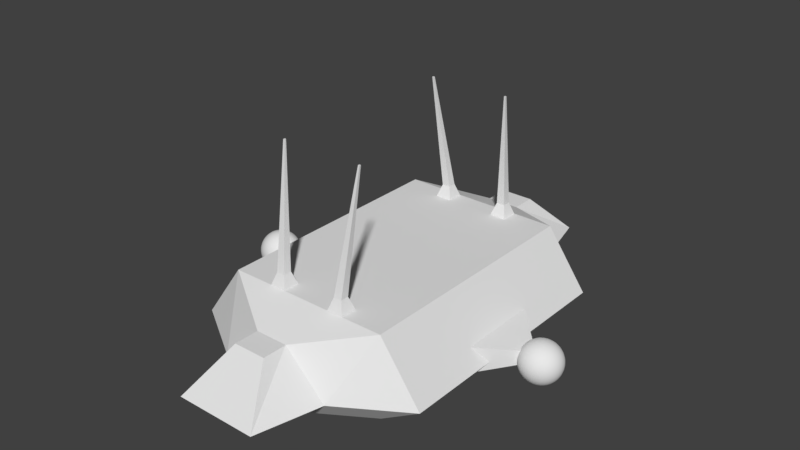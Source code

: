 # Source: Monorail_Train.blend  (saved by Blender 2.77.0; exported with 4.5.12 LTS)
import bpy
from mathutils import Matrix  # noqa: F401  (used for matrix-valued properties, if any)

bpy.ops.wm.read_factory_settings(use_empty=True)
scene = bpy.context.scene
scene.name = 'Scene'

# ---- collections
col_collection_1 = bpy.data.collections.new('Collection 1'); scene.collection.children.link(col_collection_1)

# ---- materials (node trees are filled in below, after node groups)
mat_scanner = bpy.data.materials.new('Scanner')
mat_scanner.alpha_threshold = 0.0
mat_scanner.use_transparent_shadow = False
mat_scanner.roughness = 0.5

# ---- material node trees

# ---- world
world_world = bpy.data.worlds.new('World'); scene.world = world_world
world_world.color = (0.05088, 0.05088, 0.05088)
world_world.use_sun_shadow = False
world_world.sun_shadow_jitter_overblur = 0.0
world_world.cycles.sampling_method = 'MANUAL'

# ---- meshes
me_cube_063 = bpy.data.meshes.new('Cube.063')
me_cube_063.from_pydata([(0.4, -4.6, 0.0), (0.4, -4.6, 1.6), (1.0, -5.6, 0.6), (0.4, -4.0, 1.6), (0.4, -4.0, 0.0), (1.4, -4.0, 0.6), (2.0, -3.0, 2.0), (2.0, -3.0, 0.0), (3.0, -3.0, 0.6), (2.0, -1.6, 0.0), (3.0, -1.6, 0.6), (2.0, -1.6, 2.0), (0.0, -4.6, 1.6), (0.0, -4.6, 0.0), (0.0, -5.6, 0.6), (0.0, -4.0, 0.0), (0.0, -4.0, 1.6), (0.0, -3.0, 2.0), (0.0, -3.0, 0.0), (0.0, -1.6, 2.0), (0.0, -1.6, 0.0), (2.15, 0.0, 0.09), (2.85, 0.0, 0.51), (2.15, -1.45, 0.09), (2.85, -1.45, 0.51), (2.0, 0.0, 0.0), (3.0, 0.0, 0.6), (2.0, 0.0, 2.0), (0.0, 0.0, 2.0), (0.0, 0.0, 0.0), (3.728, -1.567e-07, 1.099), (3.635, -1.567e-07, 1.071), (3.548, -1.567e-07, 1.025), (3.472, -1.567e-07, 0.9624), (3.41, -1.567e-07, 0.8867), (3.364, -1.567e-07, 0.8002), (3.335, -1.567e-07, 0.7064), (3.326, -1.567e-07, 0.6089), (3.335, -1.567e-07, 0.5113), (3.364, -1.567e-07, 0.4175), (3.41, -1.567e-07, 0.3311), (3.472, -1.567e-07, 0.2553), (3.548, -1.567e-07, 0.1932), (3.635, -1.567e-07, 0.1469), (3.728, -1.567e-07, 0.1185), (3.923, -1.567e-07, 1.099), (4.017, -1.567e-07, 1.071), (4.104, -1.567e-07, 1.025), (4.179, -1.567e-07, 0.9624), (4.242, -1.567e-07, 0.8867), (4.288, -1.567e-07, 0.8002), (4.316, -1.567e-07, 0.7064), (4.326, -1.567e-07, 0.6089), (4.316, -1.567e-07, 0.5113), (4.288, -1.567e-07, 0.4175), (4.242, -1.567e-07, 0.3311), (4.179, -1.567e-07, 0.2553), (4.104, -1.567e-07, 0.1932), (4.017, -1.567e-07, 0.1469), (3.923, -1.567e-07, 0.1185), (3.826, -1.567e-07, 0.1089), (3.922, -0.01903, 1.099), (4.014, -0.03733, 1.071), (4.098, -0.05419, 1.025), (4.173, -0.06897, 0.9624), (4.234, -0.08111, 0.8867), (4.279, -0.09012, 0.8002), (4.307, -0.09567, 0.7064), (4.316, -0.09755, 0.6089), (4.307, -0.09567, 0.5113), (4.279, -0.09012, 0.4175), (4.234, -0.08111, 0.3311), (4.173, -0.06897, 0.2553), (4.098, -0.05419, 0.1932), (4.014, -0.03733, 0.1469), (3.922, -0.01903, 0.1185), (3.916, -0.03733, 1.099), (4.003, -0.07322, 1.071), (4.083, -0.1063, 1.025), (4.153, -0.1353, 0.9624), (4.21, -0.1591, 0.8867), (4.253, -0.1768, 0.8002), (4.279, -0.1877, 0.7064), (4.288, -0.1913, 0.6089), (4.279, -0.1877, 0.5113), (4.253, -0.1768, 0.4175), (4.21, -0.1591, 0.3311), (4.153, -0.1353, 0.2553), (4.083, -0.1063, 0.1932), (4.003, -0.07322, 0.1469), (3.916, -0.03733, 0.1185), (3.907, -0.05419, 1.099), (3.985, -0.1063, 1.071), (4.057, -0.1543, 1.025), (4.12, -0.1964, 0.9624), (4.172, -0.231, 0.8867), (4.21, -0.2566, 0.8002), (4.234, -0.2724, 0.7064), (4.242, -0.2778, 0.6089), (4.234, -0.2724, 0.5113), (4.21, -0.2566, 0.4175), (4.172, -0.231, 0.3311), (4.12, -0.1964, 0.2553), (4.057, -0.1543, 0.1932), (3.985, -0.1063, 0.1469), (3.907, -0.05419, 0.1185), (3.895, -0.06897, 1.099), (3.961, -0.1353, 1.071), (4.022, -0.1964, 1.025), (4.076, -0.25, 0.9624), (4.12, -0.294, 0.8867), (4.153, -0.3266, 0.8002), (4.173, -0.3468, 0.7064), (4.179, -0.3536, 0.6089), (4.173, -0.3468, 0.5113), (4.153, -0.3266, 0.4175), (4.12, -0.294, 0.3311), (4.076, -0.25, 0.2553), (4.022, -0.1964, 0.1932), (3.961, -0.1353, 0.1469), (3.895, -0.06897, 0.1185), (3.88, -0.08111, 1.099), (3.932, -0.1591, 1.071), (3.98, -0.231, 1.025), (4.022, -0.294, 0.9624), (4.057, -0.3457, 0.8867), (4.083, -0.3841, 0.8002), (4.098, -0.4077, 0.7064), (4.104, -0.4157, 0.6089), (4.098, -0.4077, 0.5113), (4.083, -0.3841, 0.4175), (4.057, -0.3457, 0.3311), (4.022, -0.294, 0.2553), (3.98, -0.231, 0.1932), (3.932, -0.1591, 0.1469), (3.88, -0.08111, 0.1185), (3.863, -0.09012, 1.099), (3.899, -0.1768, 1.071), (3.932, -0.2566, 1.025), (3.961, -0.3266, 0.9624), (3.985, -0.3841, 0.8867), (4.003, -0.4268, 0.8002), (4.014, -0.4531, 0.7064), (4.017, -0.4619, 0.6089), (4.014, -0.4531, 0.5113), (4.003, -0.4268, 0.4175), (3.985, -0.3841, 0.3311), (3.961, -0.3266, 0.2553), (3.932, -0.2566, 0.1932), (3.899, -0.1768, 0.1469), (3.863, -0.09012, 0.1185), (3.845, -0.09567, 1.099), (3.863, -0.1877, 1.071), (3.88, -0.2724, 1.025), (3.895, -0.3468, 0.9624), (3.907, -0.4077, 0.8867), (3.916, -0.4531, 0.8002), (3.922, -0.481, 0.7064), (3.923, -0.4904, 0.6089), (3.922, -0.481, 0.5113), (3.916, -0.4531, 0.4175), (3.907, -0.4077, 0.3311), (3.895, -0.3468, 0.2553), (3.88, -0.2724, 0.1932), (3.863, -0.1877, 0.1469), (3.845, -0.09567, 0.1185), (3.826, -0.09755, 1.099), (3.826, -0.1913, 1.071), (3.826, -0.2778, 1.025), (3.826, -0.3536, 0.9624), (3.826, -0.4157, 0.8867), (3.826, -0.4619, 0.8002), (3.826, -0.4904, 0.7064), (3.826, -0.5, 0.6089), (3.826, -0.4904, 0.5113), (3.826, -0.4619, 0.4175), (3.826, -0.4157, 0.3311), (3.826, -0.3536, 0.2553), (3.826, -0.2778, 0.1932), (3.826, -0.1913, 0.1469), (3.826, -0.09755, 0.1185), (3.807, -0.09567, 1.099), (3.789, -0.1877, 1.071), (3.772, -0.2724, 1.025), (3.757, -0.3468, 0.9624), (3.745, -0.4077, 0.8867), (3.736, -0.4531, 0.8002), (3.73, -0.481, 0.7064), (3.728, -0.4904, 0.6089), (3.73, -0.481, 0.5113), (3.736, -0.4531, 0.4175), (3.745, -0.4077, 0.3311), (3.757, -0.3468, 0.2553), (3.772, -0.2724, 0.1932), (3.789, -0.1877, 0.1469), (3.807, -0.09567, 0.1185), (3.789, -0.09012, 1.099), (3.753, -0.1768, 1.071), (3.72, -0.2566, 1.025), (3.691, -0.3266, 0.9624), (3.667, -0.3841, 0.8867), (3.649, -0.4268, 0.8002), (3.638, -0.4531, 0.7064), (3.635, -0.4619, 0.6089), (3.638, -0.4531, 0.5113), (3.649, -0.4268, 0.4175), (3.667, -0.3841, 0.3311), (3.691, -0.3266, 0.2553), (3.72, -0.2566, 0.1932), (3.753, -0.1768, 0.1469), (3.789, -0.09012, 0.1185), (3.772, -0.08111, 1.099), (3.72, -0.1591, 1.071), (3.672, -0.231, 1.025), (3.629, -0.294, 0.9624), (3.595, -0.3457, 0.8867), (3.569, -0.3841, 0.8002), (3.553, -0.4077, 0.7064), (3.548, -0.4157, 0.6089), (3.553, -0.4077, 0.5113), (3.569, -0.3841, 0.4175), (3.595, -0.3457, 0.3311), (3.629, -0.294, 0.2553), (3.672, -0.231, 0.1932), (3.72, -0.1591, 0.1469), (3.772, -0.08111, 0.1185), (3.757, -0.06897, 1.099), (3.691, -0.1353, 1.071), (3.629, -0.1964, 1.025), (3.576, -0.25, 0.9624), (3.532, -0.294, 0.8867), (3.499, -0.3266, 0.8002), (3.479, -0.3468, 0.7064), (3.472, -0.3536, 0.6089), (3.479, -0.3468, 0.5113), (3.499, -0.3266, 0.4175), (3.532, -0.294, 0.3311), (3.576, -0.25, 0.2553), (3.629, -0.1964, 0.1932), (3.691, -0.1353, 0.1469), (3.757, -0.06897, 0.1185), (3.745, -0.05419, 1.099), (3.667, -0.1063, 1.071), (3.595, -0.1543, 1.025), (3.532, -0.1964, 0.9624), (3.48, -0.231, 0.8867), (3.442, -0.2566, 0.8002), (3.418, -0.2724, 0.7064), (3.41, -0.2778, 0.6089), (3.418, -0.2724, 0.5113), (3.442, -0.2566, 0.4175), (3.48, -0.231, 0.3311), (3.532, -0.1964, 0.2553), (3.595, -0.1543, 0.1932), (3.667, -0.1063, 0.1469), (3.745, -0.05419, 0.1185), (3.826, -1.567e-07, 1.109), (3.736, -0.03733, 1.099), (3.649, -0.07322, 1.071), (3.569, -0.1063, 1.025), (3.499, -0.1353, 0.9624), (3.442, -0.1591, 0.8867), (3.399, -0.1768, 0.8002), (3.373, -0.1877, 0.7064), (3.364, -0.1913, 0.6089), (3.373, -0.1877, 0.5113), (3.399, -0.1768, 0.4175), (3.442, -0.1591, 0.3311), (3.499, -0.1353, 0.2553), (3.569, -0.1063, 0.1932), (3.649, -0.07322, 0.1469), (3.736, -0.03733, 0.1185), (3.73, -0.01903, 1.099), (3.638, -0.03733, 1.071), (3.553, -0.05419, 1.025), (3.479, -0.06897, 0.9624), (3.418, -0.08111, 0.8867), (3.373, -0.09012, 0.8002), (3.345, -0.09567, 0.7064), (3.335, -0.09755, 0.6089), (3.345, -0.09567, 0.5113), (3.373, -0.09012, 0.4175), (3.418, -0.08111, 0.3311), (3.479, -0.06897, 0.2553), (3.553, -0.05419, 0.1932), (3.638, -0.03733, 0.1469), (3.73, -0.01903, 0.1185), (1.0, -3.0, 2.0), (1.0, -2.6, 2.0), (0.6, -3.0, 2.0), (0.6, -2.6, 2.0), (0.9, -2.7, 2.3), (0.9, -2.9, 2.3), (0.7, -2.9, 2.3), (0.7, -2.7, 2.3), (1.02, -2.38, 5.1), (1.02, -2.42, 5.1), (0.98, -2.42, 5.1), (0.98, -2.38, 5.1), (3.524, -0.1544, 0.8265), (3.524, -1.856e-07, 0.8265), (3.518, -1.26e-07, 0.5), (3.518, -0.1544, 0.5), (2.26, -3.662e-08, 0.2737), (2.275, -6.642e-08, 1.09), (2.26, -1.45, 0.2737), (2.275, -1.45, 1.09)], [], [(5, 2, 0, 4), (3, 1, 2, 5), (13, 15, 4, 0), (6, 3, 5, 8), (8, 5, 4, 7), (15, 18, 7, 4), (11, 6, 8, 10), (18, 20, 9, 7), (6, 11, 19, 17), (3, 6, 17, 16), (1, 3, 16, 12), (1, 12, 14, 2), (2, 14, 13, 0), (9, 25, 21, 23), (26, 10, 24, 22), (7, 9, 10, 8), (10, 9, 23, 24), (19, 11, 27, 28), (9, 20, 29, 25), (11, 10, 26, 27), (49, 48, 64, 65), (57, 56, 72, 73), (50, 49, 65, 66), (58, 57, 73, 74), (51, 50, 66, 67), (59, 58, 74, 75), (52, 51, 67, 68), (45, 256, 61), (60, 59, 75), (53, 52, 68, 69), (46, 45, 61, 62), (54, 53, 69, 70), (47, 46, 62, 63), (55, 54, 70, 71), (48, 47, 63, 64), (56, 55, 71, 72), (69, 68, 83, 84), (62, 61, 76, 77), (70, 69, 84, 85), (63, 62, 77, 78), (71, 70, 85, 86), (64, 63, 78, 79), (72, 71, 86, 87), (65, 64, 79, 80), (73, 72, 87, 88), (66, 65, 80, 81), (74, 73, 88, 89), (67, 66, 81, 82), (75, 74, 89, 90), (68, 67, 82, 83), (61, 256, 76), (60, 75, 90), (88, 87, 102, 103), (81, 80, 95, 96), (89, 88, 103, 104), (82, 81, 96, 97), (90, 89, 104, 105), (83, 82, 97, 98), (76, 256, 91), (60, 90, 105), (84, 83, 98, 99), (77, 76, 91, 92), (85, 84, 99, 100), (78, 77, 92, 93), (86, 85, 100, 101), (79, 78, 93, 94), (87, 86, 101, 102), (80, 79, 94, 95), (92, 91, 106, 107), (100, 99, 114, 115), (93, 92, 107, 108), (101, 100, 115, 116), (94, 93, 108, 109), (102, 101, 116, 117), (95, 94, 109, 110), (103, 102, 117, 118), (96, 95, 110, 111), (104, 103, 118, 119), (97, 96, 111, 112), (105, 104, 119, 120), (98, 97, 112, 113), (91, 256, 106), (60, 105, 120), (99, 98, 113, 114), (111, 110, 125, 126), (119, 118, 133, 134), (112, 111, 126, 127), (120, 119, 134, 135), (113, 112, 127, 128), (106, 256, 121), (60, 120, 135), (114, 113, 128, 129), (107, 106, 121, 122), (115, 114, 129, 130), (108, 107, 122, 123), (116, 115, 130, 131), (109, 108, 123, 124), (117, 116, 131, 132), (110, 109, 124, 125), (118, 117, 132, 133), (130, 129, 144, 145), (123, 122, 137, 138), (131, 130, 145, 146), (124, 123, 138, 139), (132, 131, 146, 147), (125, 124, 139, 140), (133, 132, 147, 148), (126, 125, 140, 141), (134, 133, 148, 149), (127, 126, 141, 142), (135, 134, 149, 150), (128, 127, 142, 143), (121, 256, 136), (60, 135, 150), (129, 128, 143, 144), (122, 121, 136, 137), (149, 148, 163, 164), (142, 141, 156, 157), (150, 149, 164, 165), (143, 142, 157, 158), (136, 256, 151), (60, 150, 165), (144, 143, 158, 159), (137, 136, 151, 152), (145, 144, 159, 160), (138, 137, 152, 153), (146, 145, 160, 161), (139, 138, 153, 154), (147, 146, 161, 162), (140, 139, 154, 155), (148, 147, 162, 163), (141, 140, 155, 156), (161, 160, 175, 176), (154, 153, 168, 169), (162, 161, 176, 177), (155, 154, 169, 170), (163, 162, 177, 178), (156, 155, 170, 171), (164, 163, 178, 179), (157, 156, 171, 172), (165, 164, 179, 180), (158, 157, 172, 173), (151, 256, 166), (60, 165, 180), (159, 158, 173, 174), (152, 151, 166, 167), (160, 159, 174, 175), (153, 152, 167, 168), (180, 179, 194, 195), (173, 172, 187, 188), (166, 256, 181), (60, 180, 195), (174, 173, 188, 189), (167, 166, 181, 182), (175, 174, 189, 190), (168, 167, 182, 183), (176, 175, 190, 191), (169, 168, 183, 184), (177, 176, 191, 192), (170, 169, 184, 185), (178, 177, 192, 193), (171, 170, 185, 186), (179, 178, 193, 194), (172, 171, 186, 187), (184, 183, 198, 199), (192, 191, 206, 207), (185, 184, 199, 200), (193, 192, 207, 208), (186, 185, 200, 201), (194, 193, 208, 209), (187, 186, 201, 202), (195, 194, 209, 210), (188, 187, 202, 203), (181, 256, 196), (60, 195, 210), (189, 188, 203, 204), (182, 181, 196, 197), (190, 189, 204, 205), (183, 182, 197, 198), (191, 190, 205, 206), (203, 202, 217, 218), (196, 256, 211), (60, 210, 225), (204, 203, 218, 219), (197, 196, 211, 212), (205, 204, 219, 220), (198, 197, 212, 213), (206, 205, 220, 221), (199, 198, 213, 214), (207, 206, 221, 222), (200, 199, 214, 215), (208, 207, 222, 223), (201, 200, 215, 216), (209, 208, 223, 224), (202, 201, 216, 217), (210, 209, 224, 225), (222, 221, 236, 237), (215, 214, 229, 230), (223, 222, 237, 238), (216, 215, 230, 231), (224, 223, 238, 239), (217, 216, 231, 232), (225, 224, 239, 240), (218, 217, 232, 233), (211, 256, 226), (60, 225, 240), (219, 218, 233, 234), (212, 211, 226, 227), (220, 219, 234, 235), (213, 212, 227, 228), (221, 220, 235, 236), (214, 213, 228, 229), (226, 256, 241), (60, 240, 255), (234, 233, 248, 249), (227, 226, 241, 242), (235, 234, 249, 250), (228, 227, 242, 243), (236, 235, 250, 251), (229, 228, 243, 244), (237, 236, 251, 252), (230, 229, 244, 245), (238, 237, 252, 253), (231, 230, 245, 246), (239, 238, 253, 254), (232, 231, 246, 247), (240, 239, 254, 255), (233, 232, 247, 248), (245, 244, 260, 261), (253, 252, 268, 269), (246, 245, 261, 262), (254, 253, 269, 270), (247, 246, 262, 263), (255, 254, 270, 271), (248, 247, 263, 264), (241, 256, 257), (60, 255, 271), (249, 248, 264, 265), (242, 241, 257, 258), (250, 249, 265, 266), (243, 242, 258, 259), (251, 250, 266, 267), (244, 243, 259, 260), (252, 251, 267, 268), (265, 264, 279, 280), (258, 257, 272, 273), (266, 265, 280, 281), (259, 258, 273, 274), (267, 266, 281, 282), (260, 259, 274, 275), (268, 267, 282, 283), (261, 260, 275, 276), (269, 268, 283, 284), (262, 261, 276, 277), (270, 269, 284, 285), (263, 262, 277, 278), (271, 270, 285, 286), (264, 263, 278, 279), (257, 256, 272), (60, 271, 286), (284, 283, 41, 42), (277, 276, 34, 35), (285, 284, 42, 43), (278, 277, 35, 36), (286, 285, 43, 44), (279, 278, 36, 37), (272, 256, 30), (60, 286, 44), (280, 279, 37, 38), (273, 272, 30, 31), (281, 280, 38, 39), (274, 273, 31, 32), (282, 281, 39, 40), (275, 274, 32, 33), (283, 282, 40, 41), (276, 275, 33, 34), (287, 289, 290, 288), (291, 294, 298, 295), (290, 289, 293, 294), (289, 287, 292, 293), (288, 290, 294, 291), (287, 288, 291, 292), (296, 295, 298, 297), (292, 291, 295, 296), (294, 293, 297, 298), (293, 292, 296, 297), (304, 306, 299, 300), (306, 305, 302, 299), (299, 302, 301, 300), (305, 303, 301, 302)])
me_cube_063.polygons.foreach_set('use_smooth', [0, 0, 0, 0, 0, 0, 0, 0, 0, 0, 0, 0, 0, 0, 0, 0, 0, 0, 0, 0, 1, 1, 1, 1, 1, 1, 1, 1, 1, 1, 1, 1, 1, 1, 1, 1, 1, 1, 1, 1, 1, 1, 1, 1, 1, 1, 1, 1, 1, 1, 1, 1, 1, 1, 1, 1, 1, 1, 1, 1, 1, 1, 1, 1, 1, 1, 1, 1, 1, 1, 1, 1, 1, 1, 1, 1, 1, 1, 1, 1, 1, 1, 1, 1, 1, 1, 1, 1, 1, 1, 1, 1, 1, 1, 1, 1, 1, 1, 1, 1, 1, 1, 1, 1, 1, 1, 1, 1, 1, 1, 1, 1, 1, 1, 1, 1, 1, 1, 1, 1, 1, 1, 1, 1, 1, 1, 1, 1, 1, 1, 1, 1, 1, 1, 1, 1, 1, 1, 1, 1, 1, 1, 1, 1, 1, 1, 1, 1, 1, 1, 1, 1, 1, 1, 1, 1, 1, 1, 1, 1, 1, 1, 1, 1, 1, 1, 1, 1, 1, 1, 1, 1, 1, 1, 1, 1, 1, 1, 1, 1, 1, 1, 1, 1, 1, 1, 1, 1, 1, 1, 1, 1, 1, 1, 1, 1, 1, 1, 1, 1, 1, 1, 1, 1, 1, 1, 1, 1, 1, 1, 1, 1, 1, 1, 1, 1, 1, 1, 1, 1, 1, 1, 1, 1, 1, 1, 1, 1, 1, 1, 1, 1, 1, 1, 1, 1, 1, 1, 1, 1, 1, 1, 1, 1, 1, 1, 1, 1, 1, 1, 1, 1, 1, 1, 1, 1, 1, 1, 1, 1, 1, 1, 1, 1, 1, 1, 1, 1, 1, 1, 1, 1, 1, 1, 1, 1, 0, 0, 0, 0, 0, 0, 0, 0, 0, 0, 0, 0, 0, 0])
_uv = me_cube_063.uv_layers.new(name='UVMap')
_uv.uv.foreach_set('vector', [0.2697, 0.8074, 0.02335, 0.7562, 0.1782, 0.6294, 0.2697, 0.6294, 0.9189, 0.216, 0.8273, 0.216, 0.6707, 0.04167, 0.9189, 0.0002445, 0.1782, 0.5684, 0.2697, 0.5684, 0.2697, 0.6294, 0.1782, 0.6294, 0.6111, 0.7559, 0.3669, 0.5916, 0.5539, 0.4838, 0.8191, 0.5958, 0.7855, 0.7914, 0.5414, 0.944, 0.3669, 0.909, 0.6111, 0.7564, 0.3059, 0.909, 0.3059, 0.7564, 0.6111, 0.7564, 0.3669, 0.909, 0.2139, 0.2628, 0.0002446, 0.2628, 0.0002445, 0.0002445, 0.2139, 0.0002445, 0.6111, 0.4833, 0.3974, 0.4833, 0.3974, 0.1782, 0.6111, 0.1782, 0.0002446, 0.2628, 0.2139, 0.2628, 0.2139, 0.5679, 0.0002446, 0.5679, 0.3669, 0.5916, 0.6111, 0.7559, 0.3059, 0.7559, 0.3059, 0.5916, 0.8273, 0.216, 0.9189, 0.216, 0.9189, 0.2771, 0.8273, 0.2771, 0.8273, 0.216, 0.8273, 0.2771, 0.6115, 0.2771, 0.6115, 0.1245, 0.0002448, 0.721, 0.0002445, 0.5684, 0.1782, 0.5684, 0.1782, 0.6294, 0.3974, 0.1782, 0.3059, 0.1782, 0.3059, 0.1515, 0.3746, 0.1515, 0.3059, 0.0002445, 0.3974, 0.0002445, 0.3746, 0.02694, 0.3059, 0.02694, 0.6111, 0.1782, 0.3974, 0.1782, 0.3974, 0.0002445, 0.6111, 0.0002445, 0.3974, 0.0002445, 0.3974, 0.1782, 0.3746, 0.1515, 0.3746, 0.02694, 0.2139, 0.5679, 0.2139, 0.2628, 0.3054, 0.2628, 0.3054, 0.5679, 0.3974, 0.1782, 0.3974, 0.4833, 0.3059, 0.4833, 0.3059, 0.1782, 0.2139, 0.2628, 0.2139, 0.0002445, 0.3054, 0.0002445, 0.3054, 0.2628, 0.9172, 0.9661, 0.8975, 0.9694, 0.8955, 0.956, 0.9125, 0.9512, 0.9984, 0.8428, 0.9993, 0.8633, 0.9859, 0.8619, 0.9875, 0.8434, 0.936, 0.9595, 0.9172, 0.9661, 0.9125, 0.9512, 0.9283, 0.9442, 0.9939, 0.8221, 0.9984, 0.8428, 0.9875, 0.8434, 0.9862, 0.824, 0.9536, 0.9498, 0.936, 0.9595, 0.9283, 0.9442, 0.9428, 0.935, 0.9851, 0.8014, 0.9939, 0.8221, 0.9862, 0.824, 0.9811, 0.8033, 0.9696, 0.9369, 0.9536, 0.9498, 0.9428, 0.935, 0.9558, 0.9236, 0.8351, 0.9577, 0.8153, 0.9433, 0.8369, 0.9536, 0.9699, 0.7824, 0.9851, 0.8014, 0.9811, 0.8033, 0.9819, 0.9204, 0.9696, 0.9369, 0.9558, 0.9236, 0.9666, 0.9102, 0.856, 0.9657, 0.8351, 0.9577, 0.8369, 0.9536, 0.8576, 0.9578, 0.9909, 0.9023, 0.9819, 0.9204, 0.9666, 0.9102, 0.9753, 0.8953, 0.877, 0.9694, 0.856, 0.9657, 0.8576, 0.9578, 0.8772, 0.9584, 0.9967, 0.8832, 0.9909, 0.9023, 0.9753, 0.8953, 0.9817, 0.8792, 0.8975, 0.9694, 0.877, 0.9694, 0.8772, 0.9584, 0.8955, 0.956, 0.9993, 0.8633, 0.9967, 0.8832, 0.9817, 0.8792, 0.9859, 0.8619, 0.9666, 0.9102, 0.9558, 0.9236, 0.9442, 0.9124, 0.9538, 0.901, 0.8576, 0.9578, 0.8369, 0.9536, 0.8379, 0.9494, 0.8579, 0.9502, 0.9753, 0.8953, 0.9666, 0.9102, 0.9538, 0.901, 0.962, 0.8883, 0.8772, 0.9584, 0.8576, 0.9578, 0.8579, 0.9502, 0.876, 0.9483, 0.9817, 0.8792, 0.9753, 0.8953, 0.962, 0.8883, 0.9688, 0.8744, 0.8955, 0.956, 0.8772, 0.9584, 0.876, 0.9483, 0.8924, 0.9442, 0.9859, 0.8619, 0.9817, 0.8792, 0.9688, 0.8744, 0.974, 0.8593, 0.9125, 0.9512, 0.8955, 0.956, 0.8924, 0.9442, 0.9072, 0.9385, 0.9875, 0.8434, 0.9859, 0.8619, 0.974, 0.8593, 0.9774, 0.8427, 0.9283, 0.9442, 0.9125, 0.9512, 0.9072, 0.9385, 0.9208, 0.9312, 0.9862, 0.824, 0.9875, 0.8434, 0.9774, 0.8427, 0.9787, 0.8246, 0.9428, 0.935, 0.9283, 0.9442, 0.9208, 0.9312, 0.9331, 0.9225, 0.9811, 0.8033, 0.9862, 0.824, 0.9787, 0.8246, 0.977, 0.8045, 0.9558, 0.9236, 0.9428, 0.935, 0.9331, 0.9225, 0.9442, 0.9124, 0.8369, 0.9536, 0.8153, 0.9433, 0.8379, 0.9494, 0.9699, 0.7824, 0.9811, 0.8033, 0.977, 0.8045, 0.9774, 0.8427, 0.974, 0.8593, 0.9634, 0.8558, 0.9682, 0.8409, 0.9208, 0.9312, 0.9072, 0.9385, 0.9016, 0.9274, 0.9134, 0.92, 0.9787, 0.8246, 0.9774, 0.8427, 0.9682, 0.8409, 0.9716, 0.8241, 0.9331, 0.9225, 0.9208, 0.9312, 0.9134, 0.92, 0.9242, 0.9118, 0.977, 0.8045, 0.9787, 0.8246, 0.9716, 0.8241, 0.9729, 0.805, 0.9442, 0.9124, 0.9331, 0.9225, 0.9242, 0.9118, 0.9339, 0.9026, 0.8379, 0.9494, 0.8153, 0.9433, 0.8382, 0.9452, 0.9699, 0.7824, 0.977, 0.8045, 0.9729, 0.805, 0.9538, 0.901, 0.9442, 0.9124, 0.9339, 0.9026, 0.9427, 0.8925, 0.8579, 0.9502, 0.8379, 0.9494, 0.8382, 0.9452, 0.8572, 0.9432, 0.962, 0.8883, 0.9538, 0.901, 0.9427, 0.8925, 0.9506, 0.8814, 0.876, 0.9483, 0.8579, 0.9502, 0.8572, 0.9432, 0.8738, 0.9391, 0.9688, 0.8744, 0.962, 0.8883, 0.9506, 0.8814, 0.9575, 0.8692, 0.8924, 0.9442, 0.876, 0.9483, 0.8738, 0.9391, 0.8884, 0.9338, 0.974, 0.8593, 0.9688, 0.8744, 0.9575, 0.8692, 0.9634, 0.8558, 0.9072, 0.9385, 0.8924, 0.9442, 0.8884, 0.9338, 0.9016, 0.9274, 0.8572, 0.9432, 0.8382, 0.9452, 0.8377, 0.9412, 0.8555, 0.9365, 0.9506, 0.8814, 0.9427, 0.8925, 0.9329, 0.8846, 0.9405, 0.8746, 0.8738, 0.9391, 0.8572, 0.9432, 0.8555, 0.9365, 0.8707, 0.9308, 0.9575, 0.8692, 0.9506, 0.8814, 0.9405, 0.8746, 0.9475, 0.8637, 0.8884, 0.9338, 0.8738, 0.9391, 0.8707, 0.9308, 0.8839, 0.9245, 0.9634, 0.8558, 0.9575, 0.8692, 0.9475, 0.8637, 0.9539, 0.8517, 0.9016, 0.9274, 0.8884, 0.9338, 0.8839, 0.9245, 0.8957, 0.9176, 0.9682, 0.8409, 0.9634, 0.8558, 0.9539, 0.8517, 0.9598, 0.8382, 0.9134, 0.92, 0.9016, 0.9274, 0.8957, 0.9176, 0.9062, 0.9102, 0.9716, 0.8241, 0.9682, 0.8409, 0.9598, 0.8382, 0.9649, 0.8228, 0.9242, 0.9118, 0.9134, 0.92, 0.9062, 0.9102, 0.9159, 0.9022, 0.9729, 0.805, 0.9716, 0.8241, 0.9649, 0.8228, 0.9688, 0.8048, 0.9339, 0.9026, 0.9242, 0.9118, 0.9159, 0.9022, 0.9247, 0.8937, 0.8382, 0.9452, 0.8153, 0.9433, 0.8377, 0.9412, 0.9699, 0.7824, 0.9729, 0.805, 0.9688, 0.8048, 0.9427, 0.8925, 0.9339, 0.9026, 0.9247, 0.8937, 0.9329, 0.8846, 0.9062, 0.9102, 0.8957, 0.9176, 0.8896, 0.9088, 0.8991, 0.9013, 0.9649, 0.8228, 0.9598, 0.8382, 0.9521, 0.8348, 0.9587, 0.8207, 0.9159, 0.9022, 0.9062, 0.9102, 0.8991, 0.9013, 0.908, 0.8936, 0.9688, 0.8048, 0.9649, 0.8228, 0.9587, 0.8207, 0.9649, 0.8039, 0.9247, 0.8937, 0.9159, 0.9022, 0.908, 0.8936, 0.9162, 0.8855, 0.8377, 0.9412, 0.8153, 0.9433, 0.8367, 0.9373, 0.9699, 0.7824, 0.9688, 0.8048, 0.9649, 0.8039, 0.9329, 0.8846, 0.9247, 0.8937, 0.9162, 0.8855, 0.9239, 0.877, 0.8555, 0.9365, 0.8377, 0.9412, 0.8367, 0.9373, 0.8532, 0.9304, 0.9405, 0.8746, 0.9329, 0.8846, 0.9239, 0.877, 0.9313, 0.8679, 0.8707, 0.9308, 0.8555, 0.9365, 0.8532, 0.9304, 0.867, 0.9233, 0.9475, 0.8637, 0.9405, 0.8746, 0.9313, 0.8679, 0.9384, 0.858, 0.8839, 0.9245, 0.8707, 0.9308, 0.867, 0.9233, 0.879, 0.9161, 0.9539, 0.8517, 0.9475, 0.8637, 0.9384, 0.858, 0.9454, 0.8471, 0.8957, 0.9176, 0.8839, 0.9245, 0.879, 0.9161, 0.8896, 0.9088, 0.9598, 0.8382, 0.9539, 0.8517, 0.9454, 0.8471, 0.9521, 0.8348, 0.9313, 0.8679, 0.9239, 0.877, 0.9156, 0.8697, 0.9229, 0.8612, 0.867, 0.9233, 0.8532, 0.9304, 0.8501, 0.9248, 0.8627, 0.9165, 0.9384, 0.858, 0.9313, 0.8679, 0.9229, 0.8612, 0.9301, 0.852, 0.879, 0.9161, 0.867, 0.9233, 0.8627, 0.9165, 0.8736, 0.9085, 0.9454, 0.8471, 0.9384, 0.858, 0.9301, 0.852, 0.9375, 0.842, 0.8896, 0.9088, 0.879, 0.9161, 0.8736, 0.9085, 0.8833, 0.9008, 0.9521, 0.8348, 0.9454, 0.8471, 0.9375, 0.842, 0.9451, 0.8308, 0.8991, 0.9013, 0.8896, 0.9088, 0.8833, 0.9008, 0.8921, 0.8932, 0.9587, 0.8207, 0.9521, 0.8348, 0.9451, 0.8308, 0.953, 0.8179, 0.908, 0.8936, 0.8991, 0.9013, 0.8921, 0.8932, 0.9003, 0.8855, 0.9649, 0.8039, 0.9587, 0.8207, 0.953, 0.8179, 0.9613, 0.8025, 0.9162, 0.8855, 0.908, 0.8936, 0.9003, 0.8855, 0.9081, 0.8777, 0.8367, 0.9373, 0.8153, 0.9433, 0.8351, 0.9337, 0.9699, 0.7824, 0.9649, 0.8039, 0.9613, 0.8025, 0.9239, 0.877, 0.9162, 0.8855, 0.9081, 0.8777, 0.9156, 0.8697, 0.8532, 0.9304, 0.8367, 0.9373, 0.8351, 0.9337, 0.8501, 0.9248, 0.953, 0.8179, 0.9451, 0.8308, 0.9387, 0.8263, 0.9478, 0.8145, 0.9003, 0.8855, 0.8921, 0.8932, 0.885, 0.8856, 0.8928, 0.8779, 0.9613, 0.8025, 0.953, 0.8179, 0.9478, 0.8145, 0.9579, 0.8006, 0.9081, 0.8777, 0.9003, 0.8855, 0.8928, 0.8779, 0.9003, 0.8702, 0.8351, 0.9337, 0.8153, 0.9433, 0.8329, 0.9304, 0.9699, 0.7824, 0.9613, 0.8025, 0.9579, 0.8006, 0.9156, 0.8697, 0.9081, 0.8777, 0.9003, 0.8702, 0.9076, 0.8625, 0.8501, 0.9248, 0.8351, 0.9337, 0.8329, 0.9304, 0.8464, 0.9198, 0.9229, 0.8612, 0.9156, 0.8697, 0.9076, 0.8625, 0.915, 0.8544, 0.8627, 0.9165, 0.8501, 0.9248, 0.8464, 0.9198, 0.8579, 0.9103, 0.9301, 0.852, 0.9229, 0.8612, 0.915, 0.8544, 0.9225, 0.8458, 0.8736, 0.9085, 0.8627, 0.9165, 0.8579, 0.9103, 0.8678, 0.9016, 0.9375, 0.842, 0.9301, 0.852, 0.9225, 0.8458, 0.9303, 0.8365, 0.8833, 0.9008, 0.8736, 0.9085, 0.8678, 0.9016, 0.8768, 0.8934, 0.9451, 0.8308, 0.9375, 0.842, 0.9303, 0.8365, 0.9387, 0.8263, 0.8921, 0.8932, 0.8833, 0.9008, 0.8768, 0.8934, 0.885, 0.8856, 0.9225, 0.8458, 0.915, 0.8544, 0.9075, 0.8474, 0.9153, 0.8393, 0.8678, 0.9016, 0.8579, 0.9103, 0.8525, 0.9046, 0.8616, 0.8952, 0.9303, 0.8365, 0.9225, 0.8458, 0.9153, 0.8393, 0.9237, 0.8306, 0.8768, 0.8934, 0.8678, 0.9016, 0.8616, 0.8952, 0.8699, 0.8865, 0.9387, 0.8263, 0.9303, 0.8365, 0.9237, 0.8306, 0.9328, 0.8212, 0.885, 0.8856, 0.8768, 0.8934, 0.8699, 0.8865, 0.8778, 0.8784, 0.9478, 0.8145, 0.9387, 0.8263, 0.9328, 0.8212, 0.943, 0.8105, 0.8928, 0.8779, 0.885, 0.8856, 0.8778, 0.8784, 0.8853, 0.8705, 0.9579, 0.8006, 0.9478, 0.8145, 0.943, 0.8105, 0.9549, 0.7981, 0.9003, 0.8702, 0.8928, 0.8779, 0.8853, 0.8705, 0.8926, 0.8629, 0.8329, 0.9304, 0.8153, 0.9433, 0.8303, 0.9276, 0.9699, 0.7824, 0.9579, 0.8006, 0.9549, 0.7981, 0.9076, 0.8625, 0.9003, 0.8702, 0.8926, 0.8629, 0.9, 0.8552, 0.8464, 0.9198, 0.8329, 0.9304, 0.8303, 0.9276, 0.8422, 0.9152, 0.915, 0.8544, 0.9076, 0.8625, 0.9, 0.8552, 0.9075, 0.8474, 0.8579, 0.9103, 0.8464, 0.9198, 0.8422, 0.9152, 0.8525, 0.9046, 0.9549, 0.7981, 0.943, 0.8105, 0.9388, 0.806, 0.9523, 0.7953, 0.8926, 0.8629, 0.8853, 0.8705, 0.8776, 0.8633, 0.885, 0.8555, 0.8303, 0.9276, 0.8153, 0.9433, 0.8273, 0.9251, 0.9699, 0.7824, 0.9549, 0.7981, 0.9523, 0.7953, 0.9, 0.8552, 0.8926, 0.8629, 0.885, 0.8555, 0.8925, 0.8479, 0.8422, 0.9152, 0.8303, 0.9276, 0.8273, 0.9251, 0.8375, 0.9112, 0.9075, 0.8474, 0.9, 0.8552, 0.8925, 0.8479, 0.9003, 0.8402, 0.8525, 0.9046, 0.8422, 0.9152, 0.8375, 0.9112, 0.8466, 0.8995, 0.9153, 0.8393, 0.9075, 0.8474, 0.9003, 0.8402, 0.9085, 0.8324, 0.8616, 0.8952, 0.8525, 0.9046, 0.8466, 0.8995, 0.855, 0.8892, 0.9237, 0.8306, 0.9153, 0.8393, 0.9085, 0.8324, 0.9175, 0.8242, 0.8699, 0.8865, 0.8616, 0.8952, 0.855, 0.8892, 0.8628, 0.88, 0.9328, 0.8212, 0.9237, 0.8306, 0.9175, 0.8242, 0.9274, 0.8155, 0.8778, 0.8784, 0.8699, 0.8865, 0.8628, 0.88, 0.8703, 0.8714, 0.943, 0.8105, 0.9328, 0.8212, 0.9274, 0.8155, 0.9388, 0.806, 0.8853, 0.8705, 0.8778, 0.8784, 0.8703, 0.8714, 0.8776, 0.8633, 0.855, 0.8892, 0.8466, 0.8995, 0.8402, 0.8949, 0.8478, 0.8837, 0.9175, 0.8242, 0.9085, 0.8324, 0.902, 0.825, 0.9117, 0.8173, 0.8628, 0.88, 0.855, 0.8892, 0.8478, 0.8837, 0.8551, 0.8737, 0.9274, 0.8155, 0.9175, 0.8242, 0.9117, 0.8173, 0.9226, 0.8093, 0.8703, 0.8714, 0.8628, 0.88, 0.8551, 0.8737, 0.8624, 0.8646, 0.9388, 0.806, 0.9274, 0.8155, 0.9226, 0.8093, 0.9352, 0.8009, 0.8776, 0.8633, 0.8703, 0.8714, 0.8624, 0.8646, 0.8697, 0.8561, 0.9523, 0.7953, 0.9388, 0.806, 0.9352, 0.8009, 0.9502, 0.792, 0.885, 0.8555, 0.8776, 0.8633, 0.8697, 0.8561, 0.8772, 0.848, 0.8273, 0.9251, 0.8153, 0.9433, 0.824, 0.9232, 0.9699, 0.7824, 0.9523, 0.7953, 0.9502, 0.792, 0.8925, 0.8479, 0.885, 0.8555, 0.8772, 0.848, 0.885, 0.8403, 0.8375, 0.9112, 0.8273, 0.9251, 0.824, 0.9232, 0.8323, 0.9078, 0.9003, 0.8402, 0.8925, 0.8479, 0.885, 0.8403, 0.8932, 0.8326, 0.8466, 0.8995, 0.8375, 0.9112, 0.8323, 0.9078, 0.8402, 0.8949, 0.9085, 0.8324, 0.9003, 0.8402, 0.8932, 0.8326, 0.902, 0.825, 0.8772, 0.848, 0.8697, 0.8561, 0.8614, 0.8488, 0.8691, 0.8403, 0.824, 0.9232, 0.8153, 0.9433, 0.8203, 0.9217, 0.9699, 0.7824, 0.9502, 0.792, 0.9485, 0.7885, 0.885, 0.8403, 0.8772, 0.848, 0.8691, 0.8403, 0.8773, 0.8322, 0.8323, 0.9078, 0.824, 0.9232, 0.8203, 0.9217, 0.8266, 0.905, 0.8932, 0.8326, 0.885, 0.8403, 0.8773, 0.8322, 0.8861, 0.8245, 0.8402, 0.8949, 0.8323, 0.9078, 0.8266, 0.905, 0.8332, 0.8909, 0.902, 0.825, 0.8932, 0.8326, 0.8861, 0.8245, 0.8957, 0.817, 0.8478, 0.8837, 0.8402, 0.8949, 0.8332, 0.8909, 0.8399, 0.8787, 0.9117, 0.8173, 0.902, 0.825, 0.8957, 0.817, 0.9063, 0.8097, 0.8551, 0.8737, 0.8478, 0.8837, 0.8399, 0.8787, 0.8469, 0.8678, 0.9226, 0.8093, 0.9117, 0.8173, 0.9063, 0.8097, 0.9183, 0.8024, 0.8624, 0.8646, 0.8551, 0.8737, 0.8469, 0.8678, 0.854, 0.8579, 0.9352, 0.8009, 0.9226, 0.8093, 0.9183, 0.8024, 0.9321, 0.7953, 0.8697, 0.8561, 0.8624, 0.8646, 0.854, 0.8579, 0.8614, 0.8488, 0.9502, 0.792, 0.9352, 0.8009, 0.9321, 0.7953, 0.9485, 0.7885, 0.9063, 0.8097, 0.8957, 0.817, 0.8896, 0.8082, 0.9013, 0.8013, 0.8469, 0.8678, 0.8399, 0.8787, 0.8314, 0.8741, 0.8378, 0.8621, 0.9183, 0.8024, 0.9063, 0.8097, 0.9013, 0.8013, 0.9145, 0.7949, 0.854, 0.8579, 0.8469, 0.8678, 0.8378, 0.8621, 0.8449, 0.8512, 0.9321, 0.7953, 0.9183, 0.8024, 0.9145, 0.7949, 0.9296, 0.7892, 0.8614, 0.8488, 0.854, 0.8579, 0.8449, 0.8512, 0.8524, 0.8413, 0.9485, 0.7885, 0.9321, 0.7953, 0.9296, 0.7892, 0.9475, 0.7846, 0.8691, 0.8403, 0.8614, 0.8488, 0.8524, 0.8413, 0.8606, 0.8321, 0.8203, 0.9217, 0.8153, 0.9433, 0.8165, 0.9209, 0.9699, 0.7824, 0.9485, 0.7885, 0.9475, 0.7846, 0.8773, 0.8322, 0.8691, 0.8403, 0.8606, 0.8321, 0.8694, 0.8236, 0.8266, 0.905, 0.8203, 0.9217, 0.8165, 0.9209, 0.8204, 0.9029, 0.8861, 0.8245, 0.8773, 0.8322, 0.8694, 0.8236, 0.879, 0.8156, 0.8332, 0.8909, 0.8266, 0.905, 0.8204, 0.9029, 0.8255, 0.8875, 0.8957, 0.817, 0.8861, 0.8245, 0.879, 0.8156, 0.8896, 0.8082, 0.8399, 0.8787, 0.8332, 0.8909, 0.8255, 0.8875, 0.8314, 0.8741, 0.8165, 0.9209, 0.8153, 0.9433, 0.8124, 0.9206, 0.9699, 0.7824, 0.9475, 0.7846, 0.947, 0.7805, 0.8694, 0.8236, 0.8606, 0.8321, 0.8513, 0.8232, 0.8611, 0.814, 0.8204, 0.9029, 0.8165, 0.9209, 0.8124, 0.9206, 0.8138, 0.9016, 0.879, 0.8156, 0.8694, 0.8236, 0.8611, 0.814, 0.8718, 0.8058, 0.8255, 0.8875, 0.8204, 0.9029, 0.8138, 0.9016, 0.8172, 0.8849, 0.8896, 0.8082, 0.879, 0.8156, 0.8718, 0.8058, 0.8837, 0.7984, 0.8314, 0.8741, 0.8255, 0.8875, 0.8172, 0.8849, 0.8219, 0.87, 0.9013, 0.8013, 0.8896, 0.8082, 0.8837, 0.7984, 0.8968, 0.792, 0.8378, 0.8621, 0.8314, 0.8741, 0.8219, 0.87, 0.8278, 0.8566, 0.9145, 0.7949, 0.9013, 0.8013, 0.8968, 0.792, 0.9115, 0.7867, 0.8449, 0.8512, 0.8378, 0.8621, 0.8278, 0.8566, 0.8347, 0.8444, 0.9296, 0.7892, 0.9145, 0.7949, 0.9115, 0.7867, 0.928, 0.7826, 0.8524, 0.8413, 0.8449, 0.8512, 0.8347, 0.8444, 0.8426, 0.8333, 0.9475, 0.7846, 0.9296, 0.7892, 0.928, 0.7826, 0.947, 0.7805, 0.8606, 0.8321, 0.8524, 0.8413, 0.8426, 0.8333, 0.8513, 0.8232, 0.8278, 0.8566, 0.8219, 0.87, 0.8113, 0.8665, 0.8165, 0.8514, 0.9115, 0.7867, 0.8968, 0.792, 0.8929, 0.7815, 0.9092, 0.7775, 0.8347, 0.8444, 0.8278, 0.8566, 0.8165, 0.8514, 0.8233, 0.8375, 0.928, 0.7826, 0.9115, 0.7867, 0.9092, 0.7775, 0.9272, 0.7755, 0.8426, 0.8333, 0.8347, 0.8444, 0.8233, 0.8375, 0.8315, 0.8248, 0.947, 0.7805, 0.928, 0.7826, 0.9272, 0.7755, 0.9472, 0.7763, 0.8513, 0.8232, 0.8426, 0.8333, 0.8315, 0.8248, 0.8411, 0.8134, 0.8124, 0.9206, 0.8153, 0.9433, 0.8083, 0.9211, 0.9699, 0.7824, 0.947, 0.7805, 0.9472, 0.7763, 0.8611, 0.814, 0.8513, 0.8232, 0.8411, 0.8134, 0.8522, 0.8033, 0.8138, 0.9016, 0.8124, 0.9206, 0.8083, 0.9211, 0.8066, 0.9012, 0.8718, 0.8058, 0.8611, 0.814, 0.8522, 0.8033, 0.8645, 0.7946, 0.8172, 0.8849, 0.8138, 0.9016, 0.8066, 0.9012, 0.808, 0.883, 0.8837, 0.7984, 0.8718, 0.8058, 0.8645, 0.7946, 0.8781, 0.7873, 0.8219, 0.87, 0.8172, 0.8849, 0.808, 0.883, 0.8113, 0.8665, 0.8968, 0.792, 0.8837, 0.7984, 0.8781, 0.7873, 0.8929, 0.7815, 0.8522, 0.8033, 0.8411, 0.8134, 0.8295, 0.8022, 0.8424, 0.7909, 0.8066, 0.9012, 0.8083, 0.9211, 0.8041, 0.9222, 0.7991, 0.9018, 0.8645, 0.7946, 0.8522, 0.8033, 0.8424, 0.7909, 0.8569, 0.7817, 0.808, 0.883, 0.8066, 0.9012, 0.7991, 0.9018, 0.7979, 0.8822, 0.8781, 0.7873, 0.8645, 0.7946, 0.8569, 0.7817, 0.8728, 0.7746, 0.8113, 0.8665, 0.808, 0.883, 0.7979, 0.8822, 0.7995, 0.8639, 0.8929, 0.7815, 0.8781, 0.7873, 0.8728, 0.7746, 0.8898, 0.7698, 0.8165, 0.8514, 0.8113, 0.8665, 0.7995, 0.8639, 0.8036, 0.8466, 0.9092, 0.7775, 0.8929, 0.7815, 0.8898, 0.7698, 0.908, 0.7674, 0.8233, 0.8375, 0.8165, 0.8514, 0.8036, 0.8466, 0.8101, 0.8305, 0.9272, 0.7755, 0.9092, 0.7775, 0.908, 0.7674, 0.9275, 0.768, 0.8315, 0.8248, 0.8233, 0.8375, 0.8101, 0.8305, 0.8187, 0.8156, 0.9472, 0.7763, 0.9272, 0.7755, 0.9275, 0.768, 0.9483, 0.7721, 0.8411, 0.8134, 0.8315, 0.8248, 0.8187, 0.8156, 0.8295, 0.8022, 0.8083, 0.9211, 0.8153, 0.9433, 0.8041, 0.9222, 0.9699, 0.7824, 0.9472, 0.7763, 0.9483, 0.7721, 0.908, 0.7674, 0.8898, 0.7698, 0.8878, 0.7564, 0.9082, 0.7564, 0.8101, 0.8305, 0.8036, 0.8466, 0.7886, 0.8426, 0.7944, 0.8235, 0.9275, 0.768, 0.908, 0.7674, 0.9082, 0.7564, 0.929, 0.76, 0.8187, 0.8156, 0.8101, 0.8305, 0.7944, 0.8235, 0.8034, 0.8055, 0.9483, 0.7721, 0.9275, 0.768, 0.929, 0.76, 0.95, 0.768, 0.8295, 0.8022, 0.8187, 0.8156, 0.8034, 0.8055, 0.8157, 0.789, 0.8041, 0.9222, 0.8153, 0.9433, 0.8001, 0.9241, 0.9699, 0.7824, 0.9483, 0.7721, 0.95, 0.768, 0.8424, 0.7909, 0.8295, 0.8022, 0.8157, 0.789, 0.8317, 0.776, 0.7991, 0.9018, 0.8041, 0.9222, 0.8001, 0.9241, 0.7913, 0.9036, 0.8569, 0.7817, 0.8424, 0.7909, 0.8317, 0.776, 0.8493, 0.7663, 0.7979, 0.8822, 0.7991, 0.9018, 0.7913, 0.9036, 0.7868, 0.8828, 0.8728, 0.7746, 0.8569, 0.7817, 0.8493, 0.7663, 0.8681, 0.7597, 0.7995, 0.8639, 0.7979, 0.8822, 0.7868, 0.8828, 0.786, 0.8625, 0.8898, 0.7698, 0.8728, 0.7746, 0.8681, 0.7597, 0.8878, 0.7564, 0.8036, 0.8466, 0.7995, 0.8639, 0.786, 0.8625, 0.7886, 0.8426, 0.8273, 0.216, 0.8273, 0.2771, 0.9189, 0.2771, 0.9189, 0.216, 0.9189, 0.216, 0.9189, 0.2771, 0.9189, 0.2771, 0.9189, 0.216, 0.9189, 0.2771, 0.8273, 0.2771, 0.8273, 0.2771, 0.9189, 0.2771, 0.8273, 0.2771, 0.8273, 0.216, 0.8273, 0.216, 0.8273, 0.2771, 0.9189, 0.216, 0.9189, 0.2771, 0.9189, 0.2771, 0.9189, 0.216, 0.8273, 0.216, 0.9189, 0.216, 0.9189, 0.216, 0.8273, 0.216, 0.8273, 0.216, 0.9189, 0.216, 0.9189, 0.2771, 0.8273, 0.2771, 0.8273, 0.216, 0.9189, 0.216, 0.9189, 0.216, 0.8273, 0.216, 0.9189, 0.2771, 0.8273, 0.2771, 0.8273, 0.2771, 0.9189, 0.2771, 0.8273, 0.2771, 0.8273, 0.216, 0.8273, 0.216, 0.8273, 0.2771, 0.8562, 0.7354, 0.8205, 0.6727, 0.9809, 0.63, 0.9998, 0.6388, 0.8205, 0.6727, 0.8196, 0.5451, 0.9805, 0.5845, 0.9809, 0.63, 0.9809, 0.63, 0.9805, 0.5845, 0.9998, 0.5744, 0.9998, 0.6388, 0.8196, 0.5451, 0.8559, 0.4838, 0.9998, 0.5744, 0.9805, 0.5845])
me_cube_063.materials.append(mat_scanner)
me_cube_063.use_remesh_preserve_volume = False
me_cube_063.use_remesh_preserve_attributes = False
me_cube_063.use_mirror_vertex_groups = False
me_cube_063.update()

# ---- objects
ob_scanner_point = bpy.data.objects.new('Scanner Point', None)
ob_scanner_point_001 = bpy.data.objects.new('Scanner Point.001', None)
ob_monorail_train_001 = bpy.data.objects.new('Monorail_Train_001', me_cube_063)

# ---- transforms, parenting, visibility, modifiers, constraints
ob_scanner_point.location = (-3.9, 0.0, 0.6)
ob_scanner_point.empty_image_offset = (0.0, 0.0)
ob_scanner_point.lineart.crease_threshold = 0.0
ob_scanner_point_001.location = (3.8, 0.0, 0.6)
ob_scanner_point_001.empty_image_offset = (0.0, 0.0)
ob_scanner_point_001.lineart.crease_threshold = 0.0
ob_monorail_train_001.location = (0.0, 0.0, 0.0)
ob_monorail_train_001.lineart.crease_threshold = 0.0
_m = ob_monorail_train_001.modifiers.new('Mirror', 'MIRROR')
_m.use_axis = (True, True, False)

# ---- collection membership
col_collection_1.objects.link(ob_scanner_point)
col_collection_1.objects.link(ob_scanner_point_001)
col_collection_1.objects.link(ob_monorail_train_001)

# ---- scene / render settings (as saved in the file)
scene.frame_start = 1; scene.frame_end = 250; scene.frame_set(1)
scene.render.engine = 'BLENDER_EEVEE_NEXT'
scene.render.resolution_percentage = 50
scene.render.dither_intensity = 0.0
scene.cycles.use_denoising = False
scene.cycles.samples = 128
scene.cycles.sampling_pattern = 'TABULATED_SOBOL'
scene.cycles.light_sampling_threshold = 0.0
scene.cycles.use_adaptive_sampling = False
scene.cycles.use_light_tree = False
scene.cycles.blur_glossy = 0.0
scene.cycles.sample_clamp_indirect = 0.0
scene.view_settings.view_transform = 'Standard'
bpy.context.view_layer.update()

# ---- added for rendering (the .blend has no active camera and no usable light): camera, sun
cam_auto = bpy.data.cameras.new('AutoCamera')
cam_auto.lens = 50.0
cam_auto.sensor_width = 36.0
cam_auto.clip_end = 1000.0
ob_auto_camera = bpy.data.objects.new('AutoCamera', cam_auto)
scene.collection.objects.link(ob_auto_camera)
ob_auto_camera.location = (13.9185, -16.7022, 13.6848)
ob_auto_camera.rotation_euler = (1.09748, -7.21219e-08, 0.694738)
scene.camera = ob_auto_camera
light_auto_sun = bpy.data.lights.new('AutoSun', 'SUN')
light_auto_sun.energy = 3.0
light_auto_sun.angle = 0.0523599
ob_auto_sun = bpy.data.objects.new('AutoSun', light_auto_sun)
scene.collection.objects.link(ob_auto_sun)
ob_auto_sun.rotation_euler = (0.872665, 0.174533, 0.523599)
bpy.context.view_layer.update()
